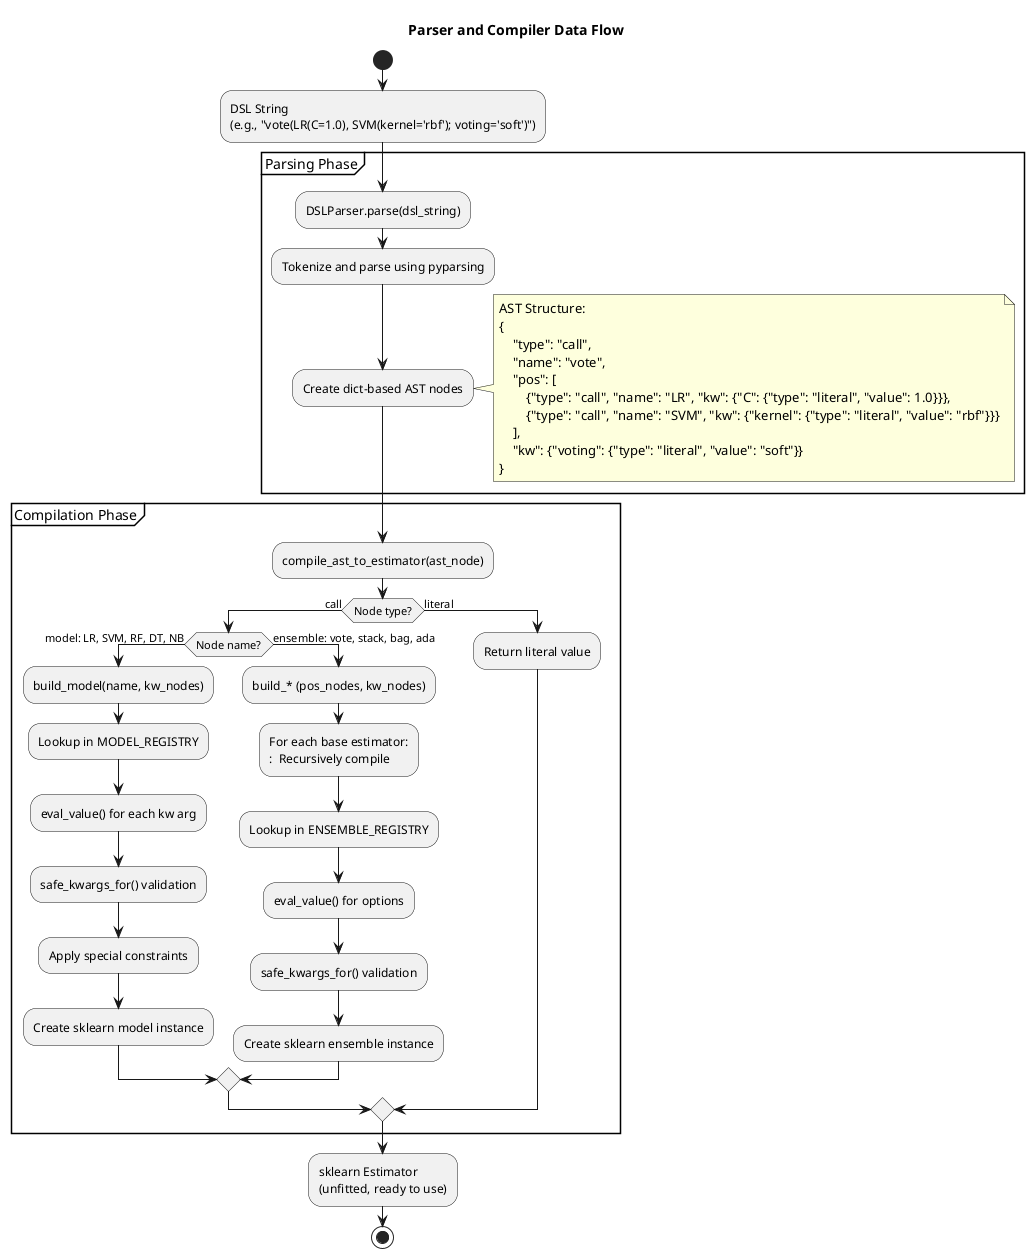

The diagram above was rendered by PlantUML. Its source (embedded in the PNG):
@startuml
title Parser and Compiler Data Flow

start

:DSL String\n(e.g., "vote(LR(C=1.0), SVM(kernel='rbf'); voting='soft')");

partition "Parsing Phase" {
    :DSLParser.parse(dsl_string);
    :Tokenize and parse using pyparsing;
    :Create dict-based AST nodes;
    
    note right
        AST Structure:
        {
            "type": "call",
            "name": "vote",
            "pos": [
                {"type": "call", "name": "LR", "kw": {"C": {"type": "literal", "value": 1.0}}},
                {"type": "call", "name": "SVM", "kw": {"kernel": {"type": "literal", "value": "rbf"}}}
            ],
            "kw": {"voting": {"type": "literal", "value": "soft"}}
        }
    end note
}

partition "Compilation Phase" {
    :compile_ast_to_estimator(ast_node);
    
    if (Node type?) then (call)
        if (Node name?) then (model: LR, SVM, RF, DT, NB)
            :build_model(name, kw_nodes);
            :Lookup in MODEL_REGISTRY;
            :eval_value() for each kw arg;
            :safe_kwargs_for() validation;
            :Apply special constraints;
            :Create sklearn model instance;
        else (ensemble: vote, stack, bag, ada)
            :build_* (pos_nodes, kw_nodes);
            :For each base estimator:
            :  Recursively compile;
            :Lookup in ENSEMBLE_REGISTRY;
            :eval_value() for options;
            :safe_kwargs_for() validation;
            :Create sklearn ensemble instance;
        endif
    else (literal)
        :Return literal value;
    endif
}

:sklearn Estimator\n(unfitted, ready to use);

stop

@enduml